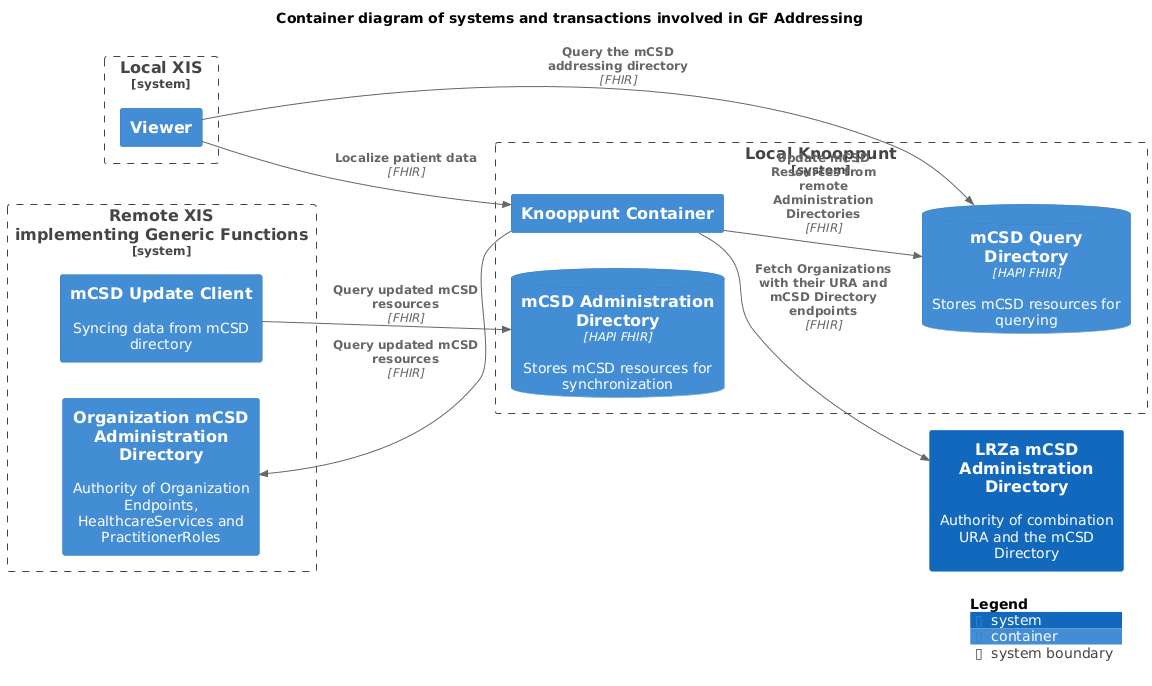

The diagram above was rendered by PlantUML. Its source (embedded in the PNG):
@startuml
set separator none
title Container diagram of systems and transactions involved in GF Addressing

left to right direction

!include <C4/C4>
!include <C4/C4_Context>
!include <C4/C4_Container>

System(LRZamCSDAdministrationDirectory, "LRZa mCSD Administration Directory", $descr="Authority of combination URA and the mCSD Directory", $tags="", $link="")

System_Boundary("RemoteXISimplementingGenericFunctions_boundary", "Remote XIS\nimplementing Generic Functions", $tags="") {
  Container(RemoteXISimplementingGenericFunctions.mCSDUpdateClient, "mCSD Update Client", $techn="", $descr="Syncing data from mCSD directory", $tags="", $link="")
  Container(RemoteXISimplementingGenericFunctions.OrganizationmCSDAdministrationDirectory, "Organization mCSD Administration Directory", $techn="", $descr="Authority of Organization Endpoints, HealthcareServices and PractitionerRoles", $tags="", $link="")
}

System_Boundary("LocalKnooppunt_boundary", "Local Knooppunt", $tags="") {
  Container(LocalKnooppunt.KnooppuntContainer, "Knooppunt Container", $techn="", $descr="", $tags="", $link="")
  ContainerDb(LocalKnooppunt.mCSDQueryDirectory, "mCSD Query Directory", $techn="HAPI FHIR", $descr="Stores mCSD resources for querying", $tags="", $link="")
  ContainerDb(LocalKnooppunt.mCSDAdministrationDirectory, "mCSD Administration Directory", $techn="HAPI FHIR", $descr="Stores mCSD resources for synchronization", $tags="", $link="")
}

System_Boundary("LocalXIS_boundary", "Local XIS", $tags="") {
  Container(LocalXIS.Viewer, "Viewer", $techn="", $descr="", $tags="", $link="")
}

Rel(LocalKnooppunt.KnooppuntContainer, LocalKnooppunt.mCSDQueryDirectory, "Update mCSD Resources from remote Administration Directories", $techn="FHIR", $tags="", $link="")
Rel(LocalKnooppunt.KnooppuntContainer, LRZamCSDAdministrationDirectory, "Fetch Organizations with their URA and mCSD Directory endpoints", $techn="FHIR", $tags="", $link="")
Rel(LocalKnooppunt.KnooppuntContainer, RemoteXISimplementingGenericFunctions.OrganizationmCSDAdministrationDirectory, "Query updated mCSD resources", $techn="FHIR", $tags="", $link="")
Rel(LocalXIS.Viewer, LocalKnooppunt.KnooppuntContainer, "Localize patient data", $techn="FHIR", $tags="", $link="")
Rel(LocalXIS.Viewer, LocalKnooppunt.mCSDQueryDirectory, "Query the mCSD addressing directory", $techn="FHIR", $tags="", $link="")
Rel(RemoteXISimplementingGenericFunctions.mCSDUpdateClient, LocalKnooppunt.mCSDAdministrationDirectory, "Query updated mCSD resources", $techn="FHIR", $tags="", $link="")

SHOW_DYNAMIC_LEGEND()
@enduml